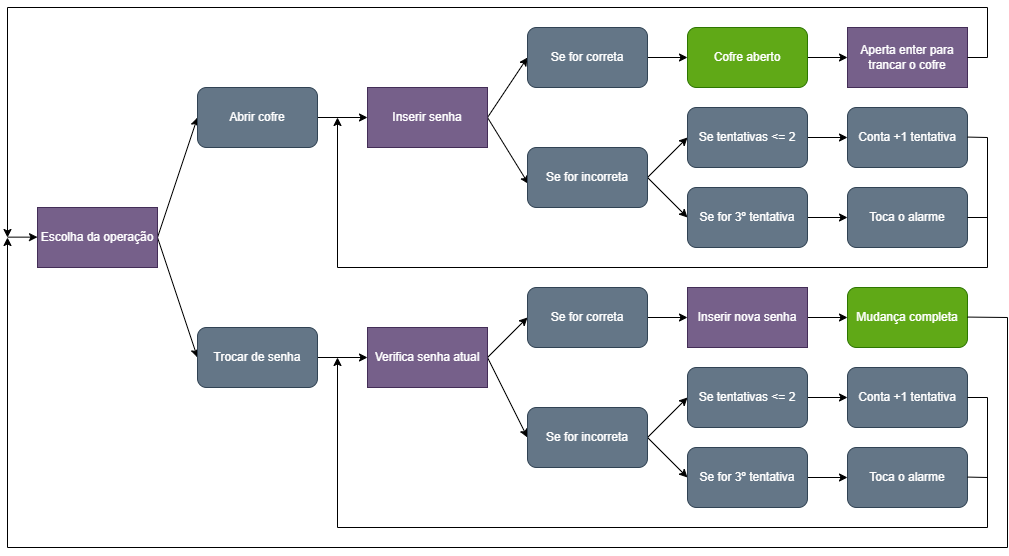

The diagram above was exported from draw.io. Its source (the exported page's mxGraphModel, read from the mxfile embedded in the PNG):
<mxGraphModel dx="1145" dy="652" grid="1" gridSize="10" guides="1" tooltips="1" connect="1" arrows="1" fold="1" page="1" pageScale="1" pageWidth="1169" pageHeight="827" background="#ffffff" math="0" shadow="0">
  <root>
    <mxCell id="0" />
    <mxCell id="1" parent="0" />
    <mxCell id="5" style="edgeStyle=none;html=1;exitX=1;exitY=0.5;exitDx=0;exitDy=0;entryX=0;entryY=0.5;entryDx=0;entryDy=0;strokeColor=#000000;" parent="1" source="34" target="4" edge="1">
      <mxGeometry relative="1" as="geometry">
        <mxPoint x="220" y="360" as="targetPoint" />
        <mxPoint x="200" y="360" as="sourcePoint" />
      </mxGeometry>
    </mxCell>
    <mxCell id="6" style="edgeStyle=none;html=1;exitX=1;exitY=0.5;exitDx=0;exitDy=0;entryX=0;entryY=0.5;entryDx=0;entryDy=0;strokeColor=#000000;" parent="1" source="34" target="3" edge="1">
      <mxGeometry relative="1" as="geometry">
        <mxPoint x="200" y="250" as="sourcePoint" />
      </mxGeometry>
    </mxCell>
    <mxCell id="12" style="edgeStyle=none;html=1;exitX=1;exitY=0.5;exitDx=0;exitDy=0;entryX=0;entryY=0.5;entryDx=0;entryDy=0;strokeColor=#000000;" parent="1" source="3" target="32" edge="1">
      <mxGeometry relative="1" as="geometry">
        <mxPoint x="400" y="170" as="targetPoint" />
      </mxGeometry>
    </mxCell>
    <mxCell id="3" value="Abrir cofre" style="rounded=1;whiteSpace=wrap;html=1;fillColor=#647687;fontColor=#ffffff;strokeColor=#314354;" parent="1" vertex="1">
      <mxGeometry x="240" y="140" width="120" height="60" as="geometry" />
    </mxCell>
    <mxCell id="8" style="edgeStyle=none;html=1;exitX=1;exitY=0.5;exitDx=0;exitDy=0;entryX=0;entryY=0.5;entryDx=0;entryDy=0;strokeColor=#000000;" parent="1" source="4" target="33" edge="1">
      <mxGeometry relative="1" as="geometry">
        <mxPoint x="400" y="410" as="targetPoint" />
      </mxGeometry>
    </mxCell>
    <mxCell id="4" value="Trocar de senha" style="rounded=1;whiteSpace=wrap;html=1;fillColor=#647687;fontColor=#ffffff;strokeColor=#314354;" parent="1" vertex="1">
      <mxGeometry x="240" y="380" width="120" height="60" as="geometry" />
    </mxCell>
    <mxCell id="28" value="" style="edgeStyle=none;html=1;entryX=0.009;entryY=0.609;entryDx=0;entryDy=0;entryPerimeter=0;strokeColor=#000000;" parent="1" target="64" edge="1">
      <mxGeometry relative="1" as="geometry">
        <mxPoint x="530.0000000000002" y="170" as="sourcePoint" />
        <mxPoint x="570.0000000000002" y="170" as="targetPoint" />
      </mxGeometry>
    </mxCell>
    <mxCell id="73" style="edgeStyle=none;html=1;exitX=1;exitY=0.5;exitDx=0;exitDy=0;entryX=0;entryY=0.5;entryDx=0;entryDy=0;strokeColor=#000000;" parent="1" source="32" target="61" edge="1">
      <mxGeometry relative="1" as="geometry" />
    </mxCell>
    <mxCell id="32" value="Inserir senha" style="rounded=0;whiteSpace=wrap;html=1;fillColor=#76608a;fontColor=#ffffff;strokeColor=#432D57;" parent="1" vertex="1">
      <mxGeometry x="410" y="140" width="120" height="60" as="geometry" />
    </mxCell>
    <mxCell id="37" style="edgeStyle=none;html=1;exitX=1;exitY=0.5;exitDx=0;exitDy=0;entryX=0;entryY=0.5;entryDx=0;entryDy=0;strokeColor=#000000;" parent="1" source="33" target="36" edge="1">
      <mxGeometry relative="1" as="geometry" />
    </mxCell>
    <mxCell id="38" style="edgeStyle=none;html=1;exitX=1;exitY=0.5;exitDx=0;exitDy=0;entryX=0;entryY=0.5;entryDx=0;entryDy=0;strokeColor=#000000;" parent="1" source="33" target="35" edge="1">
      <mxGeometry relative="1" as="geometry" />
    </mxCell>
    <mxCell id="33" value="Verifica senha atual" style="rounded=0;whiteSpace=wrap;html=1;fillColor=#76608a;fontColor=#ffffff;strokeColor=#432D57;" parent="1" vertex="1">
      <mxGeometry x="410" y="380" width="120" height="60" as="geometry" />
    </mxCell>
    <mxCell id="34" value="Escolha da operação" style="rounded=0;whiteSpace=wrap;html=1;fillColor=#76608a;fontColor=#ffffff;strokeColor=#432D57;" parent="1" vertex="1">
      <mxGeometry x="80" y="260" width="120" height="60" as="geometry" />
    </mxCell>
    <mxCell id="40" style="edgeStyle=none;html=1;exitX=1;exitY=0.5;exitDx=0;exitDy=0;entryX=0;entryY=0.5;entryDx=0;entryDy=0;strokeColor=#000000;" parent="1" source="35" target="39" edge="1">
      <mxGeometry relative="1" as="geometry" />
    </mxCell>
    <mxCell id="35" value="Se for correta" style="rounded=1;whiteSpace=wrap;html=1;fillColor=#647687;fontColor=#ffffff;strokeColor=#314354;" parent="1" vertex="1">
      <mxGeometry x="570" y="340" width="120" height="60" as="geometry" />
    </mxCell>
    <mxCell id="45" style="edgeStyle=none;html=1;exitX=1;exitY=0.5;exitDx=0;exitDy=0;entryX=0;entryY=0.5;entryDx=0;entryDy=0;strokeColor=#000000;" parent="1" source="36" target="44" edge="1">
      <mxGeometry relative="1" as="geometry" />
    </mxCell>
    <mxCell id="46" style="edgeStyle=none;html=1;exitX=1;exitY=0.5;exitDx=0;exitDy=0;entryX=0;entryY=0.5;entryDx=0;entryDy=0;strokeColor=#000000;" parent="1" source="36" target="43" edge="1">
      <mxGeometry relative="1" as="geometry" />
    </mxCell>
    <mxCell id="36" value="Se for incorreta" style="rounded=1;whiteSpace=wrap;html=1;fillColor=#647687;fontColor=#ffffff;strokeColor=#314354;glass=0;shadow=0;sketch=0;" parent="1" vertex="1">
      <mxGeometry x="570" y="460" width="120" height="60" as="geometry" />
    </mxCell>
    <mxCell id="42" style="edgeStyle=none;html=1;exitX=1;exitY=0.5;exitDx=0;exitDy=0;entryX=0;entryY=0.5;entryDx=0;entryDy=0;strokeColor=#000000;" parent="1" source="39" target="41" edge="1">
      <mxGeometry relative="1" as="geometry" />
    </mxCell>
    <mxCell id="39" value="Inserir nova senha" style="rounded=0;whiteSpace=wrap;html=1;fillColor=#76608a;fontColor=#ffffff;strokeColor=#432D57;" parent="1" vertex="1">
      <mxGeometry x="730" y="340" width="120" height="60" as="geometry" />
    </mxCell>
    <mxCell id="41" value="Mudança completa" style="rounded=1;whiteSpace=wrap;html=1;fillColor=#60a917;fontColor=#ffffff;strokeColor=#2D7600;" parent="1" vertex="1">
      <mxGeometry x="890" y="340" width="120" height="60" as="geometry" />
    </mxCell>
    <mxCell id="89" style="edgeStyle=none;html=1;exitX=1;exitY=0.5;exitDx=0;exitDy=0;entryX=0;entryY=0.5;entryDx=0;entryDy=0;strokeColor=#000000;" parent="1" source="43" target="49" edge="1">
      <mxGeometry relative="1" as="geometry" />
    </mxCell>
    <mxCell id="43" value="Se for 3º tentativa" style="rounded=1;whiteSpace=wrap;html=1;fillColor=#647687;fontColor=#ffffff;strokeColor=#314354;" parent="1" vertex="1">
      <mxGeometry x="730" y="500" width="120" height="60" as="geometry" />
    </mxCell>
    <mxCell id="48" style="edgeStyle=none;html=1;exitX=1;exitY=0.5;exitDx=0;exitDy=0;entryX=0;entryY=0.5;entryDx=0;entryDy=0;strokeColor=#000000;" parent="1" source="44" target="47" edge="1">
      <mxGeometry relative="1" as="geometry" />
    </mxCell>
    <mxCell id="44" value="Se tentativas &amp;lt;= 2" style="rounded=1;whiteSpace=wrap;html=1;fillColor=#647687;fontColor=#ffffff;strokeColor=#314354;" parent="1" vertex="1">
      <mxGeometry x="730" y="420" width="120" height="60" as="geometry" />
    </mxCell>
    <mxCell id="47" value="Conta +1 tentativa" style="rounded=1;whiteSpace=wrap;html=1;fillColor=#647687;fontColor=#ffffff;strokeColor=#314354;" parent="1" vertex="1">
      <mxGeometry x="890" y="420" width="120" height="60" as="geometry" />
    </mxCell>
    <mxCell id="49" value="Toca o alarme" style="rounded=1;whiteSpace=wrap;html=1;fillColor=#647687;fontColor=#ffffff;strokeColor=#314354;" parent="1" vertex="1">
      <mxGeometry x="890" y="500" width="120" height="60" as="geometry" />
    </mxCell>
    <mxCell id="50" value="" style="endArrow=none;html=1;exitX=1;exitY=0.5;exitDx=0;exitDy=0;strokeColor=#000000;" parent="1" source="47" edge="1">
      <mxGeometry width="50" height="50" relative="1" as="geometry">
        <mxPoint x="600" y="420" as="sourcePoint" />
        <mxPoint x="1030" y="450" as="targetPoint" />
      </mxGeometry>
    </mxCell>
    <mxCell id="51" value="" style="endArrow=none;html=1;exitX=1;exitY=0.5;exitDx=0;exitDy=0;strokeColor=#000000;" parent="1" edge="1">
      <mxGeometry width="50" height="50" relative="1" as="geometry">
        <mxPoint x="1010" y="529.5700000000002" as="sourcePoint" />
        <mxPoint x="1030" y="530" as="targetPoint" />
      </mxGeometry>
    </mxCell>
    <mxCell id="52" value="" style="endArrow=none;html=1;strokeColor=#000000;" parent="1" edge="1">
      <mxGeometry width="50" height="50" relative="1" as="geometry">
        <mxPoint x="1030" y="580" as="sourcePoint" />
        <mxPoint x="1030" y="450" as="targetPoint" />
      </mxGeometry>
    </mxCell>
    <mxCell id="53" value="" style="endArrow=none;html=1;strokeColor=#000000;" parent="1" edge="1">
      <mxGeometry width="50" height="50" relative="1" as="geometry">
        <mxPoint x="1030" y="580" as="sourcePoint" />
        <mxPoint x="380" y="580" as="targetPoint" />
      </mxGeometry>
    </mxCell>
    <mxCell id="55" value="" style="endArrow=none;html=1;exitX=1;exitY=0.5;exitDx=0;exitDy=0;strokeColor=#000000;" parent="1" edge="1">
      <mxGeometry width="50" height="50" relative="1" as="geometry">
        <mxPoint x="1010" y="369.5700000000001" as="sourcePoint" />
        <mxPoint x="1050" y="370" as="targetPoint" />
      </mxGeometry>
    </mxCell>
    <mxCell id="56" value="" style="endArrow=none;html=1;strokeColor=#000000;" parent="1" edge="1">
      <mxGeometry width="50" height="50" relative="1" as="geometry">
        <mxPoint x="1050" y="600" as="sourcePoint" />
        <mxPoint x="1050" y="370" as="targetPoint" />
      </mxGeometry>
    </mxCell>
    <mxCell id="57" value="" style="endArrow=none;html=1;strokeColor=#000000;" parent="1" edge="1">
      <mxGeometry width="50" height="50" relative="1" as="geometry">
        <mxPoint x="1050" y="600" as="sourcePoint" />
        <mxPoint x="50" y="600" as="targetPoint" />
      </mxGeometry>
    </mxCell>
    <mxCell id="59" value="" style="endArrow=classic;html=1;entryX=0;entryY=0.5;entryDx=0;entryDy=0;strokeColor=#000000;" parent="1" edge="1">
      <mxGeometry width="50" height="50" relative="1" as="geometry">
        <mxPoint x="50" y="289.64" as="sourcePoint" />
        <mxPoint x="80" y="289.64" as="targetPoint" />
      </mxGeometry>
    </mxCell>
    <mxCell id="60" style="edgeStyle=none;html=1;exitX=1;exitY=0.5;exitDx=0;exitDy=0;entryX=0;entryY=0.5;entryDx=0;entryDy=0;strokeColor=#000000;" parent="1" source="61" edge="1">
      <mxGeometry relative="1" as="geometry">
        <mxPoint x="730.0000000000002" y="110" as="targetPoint" />
      </mxGeometry>
    </mxCell>
    <mxCell id="61" value="Se for correta" style="rounded=1;whiteSpace=wrap;html=1;fillColor=#647687;fontColor=#ffffff;strokeColor=#314354;" parent="1" vertex="1">
      <mxGeometry x="570" y="80" width="120" height="60" as="geometry" />
    </mxCell>
    <mxCell id="62" style="edgeStyle=none;html=1;exitX=1;exitY=0.5;exitDx=0;exitDy=0;entryX=0;entryY=0.5;entryDx=0;entryDy=0;strokeColor=#000000;" parent="1" source="64" target="70" edge="1">
      <mxGeometry relative="1" as="geometry" />
    </mxCell>
    <mxCell id="63" style="edgeStyle=none;html=1;exitX=1;exitY=0.5;exitDx=0;exitDy=0;entryX=0;entryY=0.5;entryDx=0;entryDy=0;strokeColor=#000000;" parent="1" source="64" target="68" edge="1">
      <mxGeometry relative="1" as="geometry" />
    </mxCell>
    <mxCell id="64" value="Se for incorreta" style="rounded=1;whiteSpace=wrap;html=1;fillColor=#647687;strokeColor=#314354;fontColor=#ffffff;" parent="1" vertex="1">
      <mxGeometry x="570" y="200" width="120" height="60" as="geometry" />
    </mxCell>
    <mxCell id="87" style="edgeStyle=none;html=1;exitX=1;exitY=0.5;exitDx=0;exitDy=0;entryX=0;entryY=0.5;entryDx=0;entryDy=0;strokeColor=#000000;" parent="1" source="67" target="86" edge="1">
      <mxGeometry relative="1" as="geometry" />
    </mxCell>
    <mxCell id="67" value="Cofre aberto" style="rounded=1;whiteSpace=wrap;html=1;fillColor=#60a917;fontColor=#ffffff;strokeColor=#2D7600;" parent="1" vertex="1">
      <mxGeometry x="730" y="80" width="120" height="60" as="geometry" />
    </mxCell>
    <mxCell id="74" style="edgeStyle=none;html=1;exitX=1;exitY=0.5;exitDx=0;exitDy=0;entryX=0;entryY=0.5;entryDx=0;entryDy=0;strokeColor=#000000;" parent="1" source="68" target="72" edge="1">
      <mxGeometry relative="1" as="geometry" />
    </mxCell>
    <mxCell id="68" value="Se for 3º tentativa" style="rounded=1;whiteSpace=wrap;html=1;fillColor=#647687;fontColor=#ffffff;strokeColor=#314354;" parent="1" vertex="1">
      <mxGeometry x="730" y="240" width="120" height="60" as="geometry" />
    </mxCell>
    <mxCell id="69" style="edgeStyle=none;html=1;exitX=1;exitY=0.5;exitDx=0;exitDy=0;entryX=0;entryY=0.5;entryDx=0;entryDy=0;strokeColor=#000000;" parent="1" source="70" target="71" edge="1">
      <mxGeometry relative="1" as="geometry" />
    </mxCell>
    <mxCell id="70" value="Se tentativas &amp;lt;= 2" style="rounded=1;whiteSpace=wrap;html=1;fillColor=#647687;fontColor=#ffffff;strokeColor=#314354;" parent="1" vertex="1">
      <mxGeometry x="730" y="160" width="120" height="60" as="geometry" />
    </mxCell>
    <mxCell id="71" value="Conta +1 tentativa" style="rounded=1;whiteSpace=wrap;html=1;fillColor=#647687;fontColor=#ffffff;strokeColor=#314354;" parent="1" vertex="1">
      <mxGeometry x="890" y="160" width="120" height="60" as="geometry" />
    </mxCell>
    <mxCell id="72" value="Toca o alarme" style="rounded=1;whiteSpace=wrap;html=1;fillColor=#647687;fontColor=#ffffff;strokeColor=#314354;" parent="1" vertex="1">
      <mxGeometry x="890" y="240" width="120" height="60" as="geometry" />
    </mxCell>
    <mxCell id="75" value="" style="endArrow=none;html=1;exitX=1;exitY=0.5;exitDx=0;exitDy=0;strokeColor=#000000;" parent="1" source="72" edge="1">
      <mxGeometry width="50" height="50" relative="1" as="geometry">
        <mxPoint x="590" y="400" as="sourcePoint" />
        <mxPoint x="1030" y="270" as="targetPoint" />
      </mxGeometry>
    </mxCell>
    <mxCell id="76" value="" style="endArrow=none;html=1;exitX=1;exitY=0.5;exitDx=0;exitDy=0;strokeColor=#000000;" parent="1" edge="1">
      <mxGeometry width="50" height="50" relative="1" as="geometry">
        <mxPoint x="1010" y="189.5700000000001" as="sourcePoint" />
        <mxPoint x="1030" y="190" as="targetPoint" />
      </mxGeometry>
    </mxCell>
    <mxCell id="77" value="" style="endArrow=none;html=1;strokeColor=#000000;" parent="1" edge="1">
      <mxGeometry width="50" height="50" relative="1" as="geometry">
        <mxPoint x="1030" y="320" as="sourcePoint" />
        <mxPoint x="1030" y="190" as="targetPoint" />
      </mxGeometry>
    </mxCell>
    <mxCell id="78" value="" style="endArrow=none;html=1;strokeColor=#000000;" parent="1" edge="1">
      <mxGeometry width="50" height="50" relative="1" as="geometry">
        <mxPoint x="380" y="320" as="sourcePoint" />
        <mxPoint x="1030" y="320" as="targetPoint" />
      </mxGeometry>
    </mxCell>
    <mxCell id="82" value="" style="endArrow=none;html=1;strokeColor=#000000;" parent="1" edge="1">
      <mxGeometry width="50" height="50" relative="1" as="geometry">
        <mxPoint x="1030" y="110" as="sourcePoint" />
        <mxPoint x="1030" y="60" as="targetPoint" />
      </mxGeometry>
    </mxCell>
    <mxCell id="83" value="" style="endArrow=none;html=1;strokeColor=#000000;" parent="1" edge="1">
      <mxGeometry width="50" height="50" relative="1" as="geometry">
        <mxPoint x="50" y="60" as="sourcePoint" />
        <mxPoint x="1030" y="60" as="targetPoint" />
      </mxGeometry>
    </mxCell>
    <mxCell id="85" value="" style="endArrow=classic;html=1;strokeColor=#000000;" parent="1" edge="1">
      <mxGeometry width="50" height="50" relative="1" as="geometry">
        <mxPoint x="380" y="320" as="sourcePoint" />
        <mxPoint x="380" y="170" as="targetPoint" />
      </mxGeometry>
    </mxCell>
    <mxCell id="86" value="Aperta enter para trancar o cofre" style="rounded=0;whiteSpace=wrap;html=1;shadow=0;glass=0;sketch=0;fillColor=#76608a;fontColor=#ffffff;strokeColor=#432D57;" parent="1" vertex="1">
      <mxGeometry x="890" y="80" width="120" height="60" as="geometry" />
    </mxCell>
    <mxCell id="88" value="" style="endArrow=none;html=1;exitX=1;exitY=0.5;exitDx=0;exitDy=0;strokeColor=#000000;" parent="1" source="86" edge="1">
      <mxGeometry width="50" height="50" relative="1" as="geometry">
        <mxPoint x="1020" y="199.57000000000028" as="sourcePoint" />
        <mxPoint x="1030" y="110" as="targetPoint" />
      </mxGeometry>
    </mxCell>
    <mxCell id="90" value="" style="endArrow=classic;html=1;strokeColor=#000000;" edge="1" parent="1">
      <mxGeometry width="50" height="50" relative="1" as="geometry">
        <mxPoint x="50" y="600" as="sourcePoint" />
        <mxPoint x="50" y="290" as="targetPoint" />
      </mxGeometry>
    </mxCell>
    <mxCell id="91" value="" style="endArrow=classic;html=1;strokeColor=#000000;" edge="1" parent="1">
      <mxGeometry width="50" height="50" relative="1" as="geometry">
        <mxPoint x="50" y="60" as="sourcePoint" />
        <mxPoint x="50" y="290" as="targetPoint" />
      </mxGeometry>
    </mxCell>
    <mxCell id="92" value="" style="endArrow=classic;html=1;strokeColor=#000000;" edge="1" parent="1">
      <mxGeometry width="50" height="50" relative="1" as="geometry">
        <mxPoint x="380" y="580" as="sourcePoint" />
        <mxPoint x="380" y="410" as="targetPoint" />
      </mxGeometry>
    </mxCell>
  </root>
</mxGraphModel>